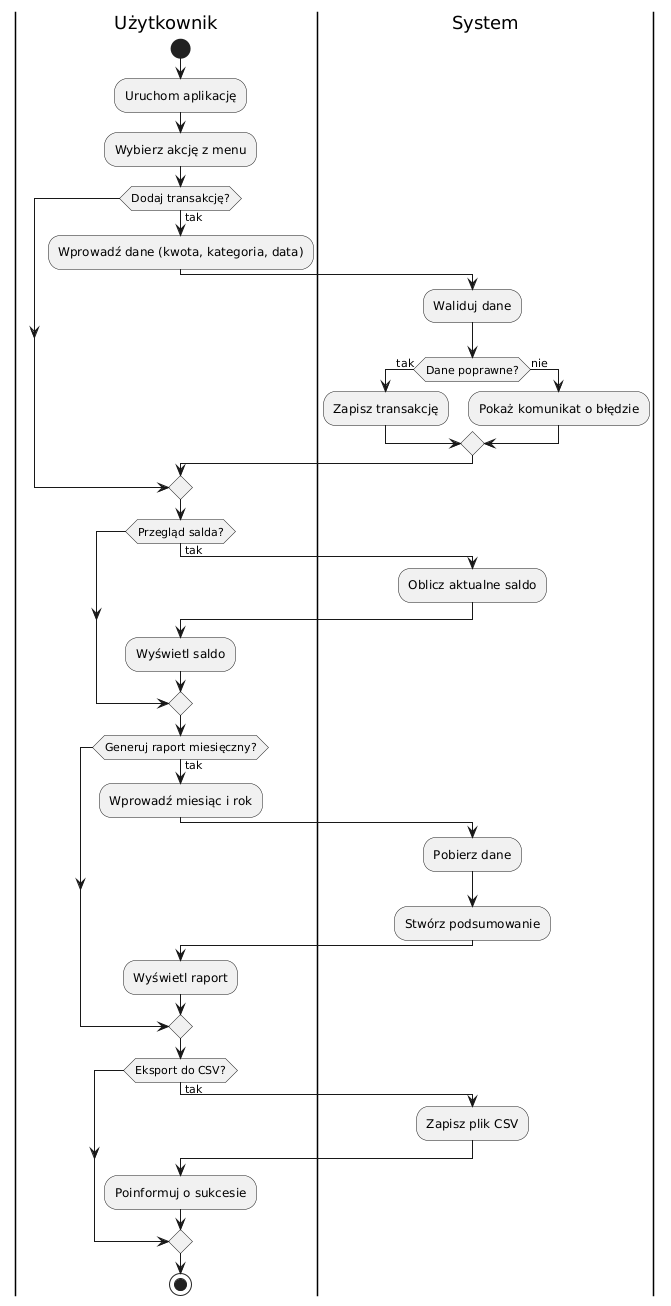

The diagram above was rendered by PlantUML. Its source (embedded in the PNG):
@startuml
|Użytkownik|
start

:Uruchom aplikację;
:Wybierz akcję z menu;

if (Dodaj transakcję?) then (tak)
  :Wprowadź dane (kwota, kategoria, data);
  |System|
  :Waliduj dane;
  if (Dane poprawne?) then (tak)
    :Zapisz transakcję;
  else (nie)
    :Pokaż komunikat o błędzie;
  endif
  |Użytkownik|
endif

if (Przegląd salda?) then (tak)
  |System|
  :Oblicz aktualne saldo;
  |Użytkownik|
  :Wyświetl saldo;
endif

if (Generuj raport miesięczny?) then (tak)
  :Wprowadź miesiąc i rok;
  |System|
  :Pobierz dane;
  :Stwórz podsumowanie;
  |Użytkownik|
  :Wyświetl raport;
endif

if (Eksport do CSV?) then (tak)
  |System|
  :Zapisz plik CSV;
  |Użytkownik|
  :Poinformuj o sukcesie;
endif

stop
@enduml